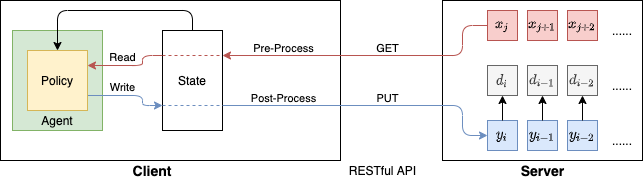

The diagram above was exported from draw.io. Its source (the exported page's mxGraphModel, read from the mxfile embedded in the PNG):
<mxGraphModel dx="1106" dy="778" grid="1" gridSize="10" guides="1" tooltips="1" connect="1" arrows="1" fold="1" page="1" pageScale="1" pageWidth="850" pageHeight="1100" math="1" shadow="0">
  <root>
    <mxCell id="0" />
    <mxCell id="1" parent="0" />
    <mxCell id="2" value="" style="rounded=0;whiteSpace=wrap;html=1;" vertex="1" parent="1">
      <mxGeometry x="118" y="390" width="340" height="160" as="geometry" />
    </mxCell>
    <mxCell id="3" value="" style="rounded=0;whiteSpace=wrap;html=1;" vertex="1" parent="1">
      <mxGeometry x="560" y="390" width="200" height="160" as="geometry" />
    </mxCell>
    <mxCell id="4" value="" style="rounded=0;whiteSpace=wrap;html=1;fillColor=#d5e8d4;strokeColor=#82b366;" vertex="1" parent="1">
      <mxGeometry x="130" y="420" width="90" height="100" as="geometry" />
    </mxCell>
    <mxCell id="5" value="" style="endArrow=classic;html=1;exitX=0;exitY=0.25;exitDx=0;exitDy=0;entryX=1;entryY=0.25;entryDx=0;entryDy=0;fillColor=#f8cecc;strokeColor=#b85450;edgeStyle=orthogonalEdgeStyle;" edge="1" source="7" target="33" parent="1">
      <mxGeometry width="50" height="50" relative="1" as="geometry">
        <mxPoint x="340" y="500" as="sourcePoint" />
        <mxPoint x="160" y="390" as="targetPoint" />
        <Array as="points">
          <mxPoint x="260" y="445" />
          <mxPoint x="260" y="455" />
        </Array>
      </mxGeometry>
    </mxCell>
    <mxCell id="6" value="Read" style="edgeLabel;html=1;align=center;verticalAlign=middle;resizable=0;points=[];" vertex="1" connectable="0" parent="5">
      <mxGeometry x="-0.1103" y="3" relative="1" as="geometry">
        <mxPoint x="-12.07" y="-11.030000000000001" as="offset" />
      </mxGeometry>
    </mxCell>
    <mxCell id="7" value="State" style="rounded=0;whiteSpace=wrap;html=1;" vertex="1" parent="1">
      <mxGeometry x="280" y="420" width="60" height="100" as="geometry" />
    </mxCell>
    <mxCell id="8" value="" style="endArrow=classic;html=1;exitX=1;exitY=0.75;exitDx=0;exitDy=0;entryX=0;entryY=0.75;entryDx=0;entryDy=0;fillColor=#dae8fc;strokeColor=#6c8ebf;edgeStyle=orthogonalEdgeStyle;" edge="1" source="33" target="7" parent="1">
      <mxGeometry width="50" height="50" relative="1" as="geometry">
        <mxPoint x="200" y="500" as="sourcePoint" />
        <mxPoint x="250" y="450" as="targetPoint" />
        <Array as="points">
          <mxPoint x="260" y="485" />
          <mxPoint x="260" y="495" />
        </Array>
      </mxGeometry>
    </mxCell>
    <mxCell id="9" value="Write" style="edgeLabel;html=1;align=center;verticalAlign=middle;resizable=0;points=[];" vertex="1" connectable="0" parent="8">
      <mxGeometry x="0.248" y="1" relative="1" as="geometry">
        <mxPoint x="-18.1" y="-7.03" as="offset" />
      </mxGeometry>
    </mxCell>
    <mxCell id="10" value="" style="endArrow=classic;html=1;exitX=0.5;exitY=0;exitDx=0;exitDy=0;entryX=0.5;entryY=0;entryDx=0;entryDy=0;edgeStyle=orthogonalEdgeStyle;" edge="1" source="7" target="33" parent="1">
      <mxGeometry width="50" height="50" relative="1" as="geometry">
        <mxPoint x="200" y="500" as="sourcePoint" />
        <mxPoint x="250" y="450" as="targetPoint" />
        <Array as="points">
          <mxPoint x="310" y="400" />
          <mxPoint x="175" y="400" />
        </Array>
      </mxGeometry>
    </mxCell>
    <mxCell id="11" value="&lt;font style=&quot;font-size: 14px&quot;&gt;&lt;b&gt;Client&lt;/b&gt;&lt;/font&gt;" style="text;html=1;strokeColor=none;fillColor=none;align=center;verticalAlign=middle;whiteSpace=wrap;rounded=0;" vertex="1" parent="1">
      <mxGeometry x="250" y="550" width="40" height="20" as="geometry" />
    </mxCell>
    <mxCell id="12" value="$$x_j$$" style="whiteSpace=wrap;html=1;aspect=fixed;fillColor=#f8cecc;strokeColor=#b85450;" vertex="1" parent="1">
      <mxGeometry x="605" y="400" width="30" height="30" as="geometry" />
    </mxCell>
    <mxCell id="13" value="$$x_{j+1}$$" style="whiteSpace=wrap;html=1;aspect=fixed;fillColor=#f8cecc;strokeColor=#b85450;" vertex="1" parent="1">
      <mxGeometry x="645" y="400" width="30" height="30" as="geometry" />
    </mxCell>
    <mxCell id="14" value="$$x_{j+2}$$" style="whiteSpace=wrap;html=1;aspect=fixed;fillColor=#f8cecc;strokeColor=#b85450;" vertex="1" parent="1">
      <mxGeometry x="685" y="400" width="30" height="30" as="geometry" />
    </mxCell>
    <mxCell id="15" value="$$y_i$$" style="whiteSpace=wrap;html=1;aspect=fixed;fillColor=#dae8fc;strokeColor=#6c8ebf;" vertex="1" parent="1">
      <mxGeometry x="605" y="510" width="30" height="30" as="geometry" />
    </mxCell>
    <mxCell id="16" value="$$y_{i-&lt;br&gt;1}$$" style="whiteSpace=wrap;html=1;aspect=fixed;fillColor=#dae8fc;strokeColor=#6c8ebf;" vertex="1" parent="1">
      <mxGeometry x="645" y="510" width="30" height="30" as="geometry" />
    </mxCell>
    <mxCell id="17" value="$$y_{i-2}$$" style="whiteSpace=wrap;html=1;aspect=fixed;fillColor=#dae8fc;strokeColor=#6c8ebf;" vertex="1" parent="1">
      <mxGeometry x="685" y="510" width="30" height="30" as="geometry" />
    </mxCell>
    <mxCell id="18" value="" style="endArrow=classic;html=1;exitX=0;exitY=0.5;exitDx=0;exitDy=0;entryX=1;entryY=0.25;entryDx=0;entryDy=0;fillColor=#f8cecc;strokeColor=#b85450;edgeStyle=orthogonalEdgeStyle;" edge="1" source="12" target="7" parent="1">
      <mxGeometry width="50" height="50" relative="1" as="geometry">
        <mxPoint x="390" y="490" as="sourcePoint" />
        <mxPoint x="336" y="430" as="targetPoint" />
        <Array as="points">
          <mxPoint x="580" y="415" />
          <mxPoint x="580" y="445" />
        </Array>
      </mxGeometry>
    </mxCell>
    <mxCell id="19" value="GET" style="edgeLabel;html=1;align=center;verticalAlign=middle;resizable=0;points=[];" vertex="1" connectable="0" parent="18">
      <mxGeometry x="-0.2712" y="3" relative="1" as="geometry">
        <mxPoint x="-24" y="-11" as="offset" />
      </mxGeometry>
    </mxCell>
    <mxCell id="20" value="" style="endArrow=classic;html=1;entryX=0;entryY=0.5;entryDx=0;entryDy=0;fillColor=#dae8fc;strokeColor=#6c8ebf;exitX=1;exitY=0.75;exitDx=0;exitDy=0;edgeStyle=orthogonalEdgeStyle;" edge="1" source="7" target="15" parent="1">
      <mxGeometry width="50" height="50" relative="1" as="geometry">
        <mxPoint x="410" y="500" as="sourcePoint" />
        <mxPoint x="430" y="550" as="targetPoint" />
        <Array as="points">
          <mxPoint x="580" y="495" />
          <mxPoint x="580" y="525" />
        </Array>
      </mxGeometry>
    </mxCell>
    <mxCell id="21" value="PUT" style="edgeLabel;html=1;align=center;verticalAlign=middle;resizable=0;points=[];" vertex="1" connectable="0" parent="20">
      <mxGeometry x="0.2445" y="-1" relative="1" as="geometry">
        <mxPoint x="-19.67" y="-9" as="offset" />
      </mxGeometry>
    </mxCell>
    <mxCell id="22" value="" style="endArrow=none;dashed=1;html=1;exitX=0;exitY=0.75;exitDx=0;exitDy=0;entryX=1;entryY=0.75;entryDx=0;entryDy=0;fillColor=#dae8fc;strokeColor=#6c8ebf;" edge="1" source="7" target="7" parent="1">
      <mxGeometry width="50" height="50" relative="1" as="geometry">
        <mxPoint x="390" y="490" as="sourcePoint" />
        <mxPoint x="440" y="440" as="targetPoint" />
      </mxGeometry>
    </mxCell>
    <mxCell id="23" value="Post-Process" style="edgeLabel;html=1;align=center;verticalAlign=middle;resizable=0;points=[];" vertex="1" connectable="0" parent="22">
      <mxGeometry x="-0.1125" relative="1" as="geometry">
        <mxPoint x="93.1" y="-8" as="offset" />
      </mxGeometry>
    </mxCell>
    <mxCell id="24" value="" style="endArrow=none;dashed=1;html=1;exitX=0;exitY=0.25;exitDx=0;exitDy=0;entryX=1;entryY=0.25;entryDx=0;entryDy=0;fillColor=#f8cecc;strokeColor=#b85450;" edge="1" source="7" target="7" parent="1">
      <mxGeometry width="50" height="50" relative="1" as="geometry">
        <mxPoint x="390" y="490" as="sourcePoint" />
        <mxPoint x="440" y="440" as="targetPoint" />
      </mxGeometry>
    </mxCell>
    <mxCell id="25" value="Pre-Process" style="edgeLabel;html=1;align=center;verticalAlign=middle;resizable=0;points=[];" vertex="1" connectable="0" parent="24">
      <mxGeometry x="-0.0276" y="-3" relative="1" as="geometry">
        <mxPoint x="91.03" y="-11" as="offset" />
      </mxGeometry>
    </mxCell>
    <mxCell id="26" value="$$d_i$$" style="whiteSpace=wrap;html=1;aspect=fixed;fillColor=#f5f5f5;strokeColor=#666666;fontColor=#333333;" vertex="1" parent="1">
      <mxGeometry x="605" y="455" width="30" height="30" as="geometry" />
    </mxCell>
    <mxCell id="27" value="$$d_{i-&lt;br&gt;1}$$" style="whiteSpace=wrap;html=1;aspect=fixed;fillColor=#f5f5f5;strokeColor=#666666;fontColor=#333333;" vertex="1" parent="1">
      <mxGeometry x="645" y="455" width="30" height="30" as="geometry" />
    </mxCell>
    <mxCell id="28" value="$$d_{i-2}$$" style="whiteSpace=wrap;html=1;aspect=fixed;fillColor=#f5f5f5;strokeColor=#666666;fontColor=#333333;" vertex="1" parent="1">
      <mxGeometry x="685" y="455" width="30" height="30" as="geometry" />
    </mxCell>
    <mxCell id="29" value="" style="endArrow=classic;html=1;exitX=0.5;exitY=0;exitDx=0;exitDy=0;entryX=0.5;entryY=1;entryDx=0;entryDy=0;" edge="1" source="15" target="26" parent="1">
      <mxGeometry width="50" height="50" relative="1" as="geometry">
        <mxPoint x="515" y="490" as="sourcePoint" />
        <mxPoint x="565" y="440" as="targetPoint" />
      </mxGeometry>
    </mxCell>
    <mxCell id="30" value="" style="endArrow=classic;html=1;exitX=0.5;exitY=0;exitDx=0;exitDy=0;entryX=0.5;entryY=1;entryDx=0;entryDy=0;" edge="1" source="16" target="27" parent="1">
      <mxGeometry width="50" height="50" relative="1" as="geometry">
        <mxPoint x="640" y="530" as="sourcePoint" />
        <mxPoint x="640" y="505" as="targetPoint" />
      </mxGeometry>
    </mxCell>
    <mxCell id="31" value="" style="endArrow=classic;html=1;exitX=0.5;exitY=0;exitDx=0;exitDy=0;entryX=0.5;entryY=1;entryDx=0;entryDy=0;" edge="1" source="17" target="28" parent="1">
      <mxGeometry width="50" height="50" relative="1" as="geometry">
        <mxPoint x="650" y="540" as="sourcePoint" />
        <mxPoint x="650" y="515" as="targetPoint" />
      </mxGeometry>
    </mxCell>
    <mxCell id="32" value="&lt;font style=&quot;font-size: 14px&quot;&gt;&lt;b&gt;Server&lt;/b&gt;&lt;/font&gt;" style="text;html=1;align=center;verticalAlign=middle;resizable=0;points=[];autosize=1;" vertex="1" parent="1">
      <mxGeometry x="630" y="550" width="60" height="20" as="geometry" />
    </mxCell>
    <mxCell id="33" value="Policy" style="rounded=0;whiteSpace=wrap;html=1;fillColor=#fff2cc;strokeColor=#d6b656;" vertex="1" parent="1">
      <mxGeometry x="145" y="440" width="60" height="60" as="geometry" />
    </mxCell>
    <mxCell id="34" value="Agent" style="text;html=1;strokeColor=none;fillColor=none;align=center;verticalAlign=middle;whiteSpace=wrap;rounded=0;" vertex="1" parent="1">
      <mxGeometry x="155" y="500" width="40" height="20" as="geometry" />
    </mxCell>
    <mxCell id="35" value="......" style="text;html=1;strokeColor=none;fillColor=none;align=center;verticalAlign=middle;whiteSpace=wrap;rounded=0;" vertex="1" parent="1">
      <mxGeometry x="720" y="410" width="40" height="20" as="geometry" />
    </mxCell>
    <mxCell id="36" value="......" style="text;html=1;strokeColor=none;fillColor=none;align=center;verticalAlign=middle;whiteSpace=wrap;rounded=0;" vertex="1" parent="1">
      <mxGeometry x="720" y="465" width="40" height="20" as="geometry" />
    </mxCell>
    <mxCell id="37" value="......" style="text;html=1;strokeColor=none;fillColor=none;align=center;verticalAlign=middle;whiteSpace=wrap;rounded=0;" vertex="1" parent="1">
      <mxGeometry x="720" y="520" width="40" height="20" as="geometry" />
    </mxCell>
    <mxCell id="38" value="RESTful API" style="text;html=1;align=center;verticalAlign=middle;resizable=0;points=[];autosize=1;" vertex="1" parent="1">
      <mxGeometry x="460" y="550" width="80" height="20" as="geometry" />
    </mxCell>
  </root>
</mxGraphModel>